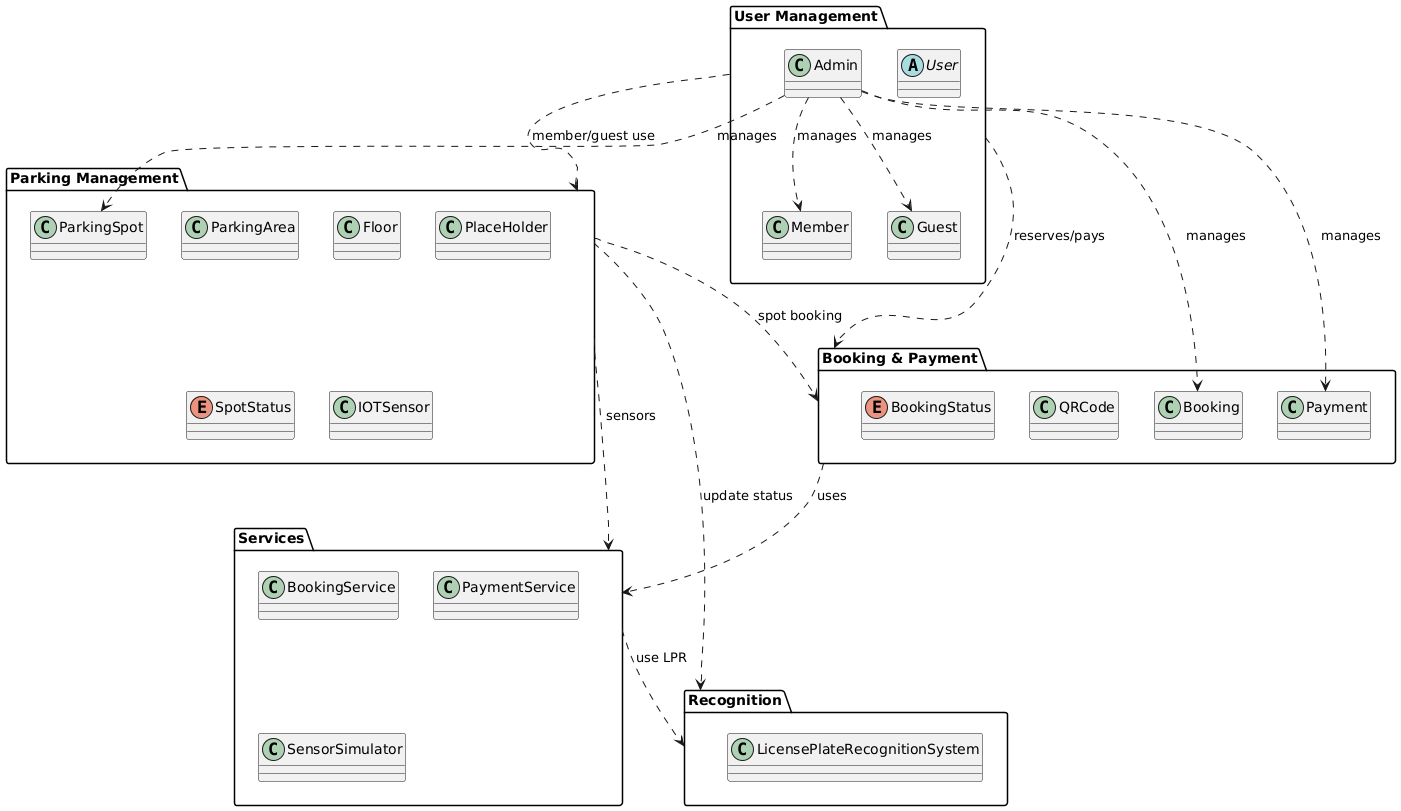

The diagram above was rendered by PlantUML. Its source (embedded in the PNG):
@startuml
package "User Management" {
    abstract class User
    class Member
    class Guest
    class Admin
}

package "Parking Management" {
    class ParkingArea
    class Floor
    class ParkingSpot
    class PlaceHolder
    enum SpotStatus
    class IOTSensor
}

package "Booking & Payment" {
    class Booking
    class Payment
    class QRCode
    enum BookingStatus
}

package "Services" {
    class BookingService
    class PaymentService
    class SensorSimulator
}

package "Recognition" {
    class LicensePlateRecognitionSystem
}

"User Management" ..> "Booking & Payment" : reserves/pays
"Parking Management" ..> "Booking & Payment" : spot booking
"Booking & Payment" ..> "Services" : uses
"Services" ..> "Recognition" : use LPR
"Parking Management" ..> "Recognition" : update status
"Parking Management" ..> "Services" : sensors
"User Management" ..> "Parking Management" : member/guest use
Admin ..> Member : manages
Admin ..> Guest : manages
Admin ..> Booking : manages
Admin ..> Payment : manages
Admin ..> ParkingSpot : manages
@enduml